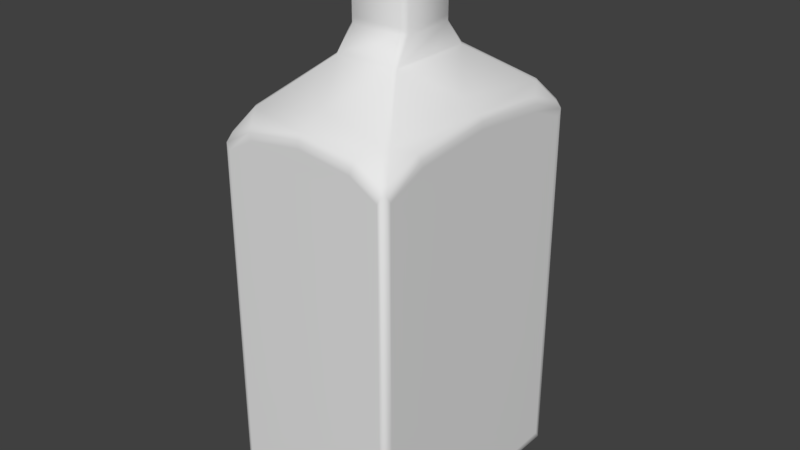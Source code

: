 # Source: FlatBottle.blend  (saved by Blender 2.79.0; exported with 4.5.12 LTS)
import bpy
from mathutils import Matrix  # noqa: F401  (used for matrix-valued properties, if any)

bpy.ops.wm.read_factory_settings(use_empty=True)
scene = bpy.context.scene
scene.name = 'Scene'

# ---- collections
col_collection_1 = bpy.data.collections.new('Collection 1'); scene.collection.children.link(col_collection_1)

# ---- materials (node trees are filled in below, after node groups)
mat_material = bpy.data.materials.new('Material')
mat_material.alpha_threshold = 0.0
mat_material.use_transparent_shadow = False
mat_material.roughness = 0.5
mat_material.line_color = (0.0, 0.0, 0.0, 1.0)

# ---- material node trees

# ---- world
world_world = bpy.data.worlds.new('World'); scene.world = world_world
world_world.color = (0.05088, 0.05088, 0.05088)
world_world.use_sun_shadow = False
world_world.sun_shadow_jitter_overblur = 0.0
world_world.cycles.sampling_method = 'MANUAL'

# ---- meshes
me_cube_008 = bpy.data.meshes.new('Cube.008')
me_cube_008.from_pydata([(0.06244, -0.07324, 1.743), (0.07325, -0.06244, 1.743), (0.07325, 0.06244, 1.743), (0.06244, 0.07325, 1.743), (-0.06243, -0.07324, 1.743), (-0.07324, -0.06244, 1.743), (-0.07324, 0.06244, 1.743), (-0.06243, 0.07325, 1.743), (0.06244, -0.07324, 1.742), (0.07325, -0.06244, 1.742), (0.07325, 0.06244, 1.742), (0.06244, 0.07325, 1.742), (-0.06243, -0.07324, 1.742), (-0.07324, -0.06244, 1.742), (-0.07324, 0.06244, 1.742), (-0.06243, 0.07325, 1.742)], [], [(7, 3, 2, 1, 0, 4, 5, 6), (15, 14, 13, 12, 8, 9, 10, 11), (0, 1, 9, 8), (1, 2, 10, 9), (6, 5, 13, 14), (5, 4, 12, 13), (4, 0, 8, 12), (2, 3, 11, 10), (3, 7, 15, 11), (7, 6, 14, 15)])
me_cube_008.materials.append(mat_material)
me_cube_008.use_remesh_preserve_volume = False
me_cube_008.use_remesh_preserve_attributes = False
me_cube_008.use_mirror_vertex_groups = False
me_cube_008.update()
me_cube_007 = bpy.data.meshes.new('Cube.007')
me_cube_007.from_pydata([(0.06244, -0.07324, 1.743), (0.07325, -0.06244, 1.743), (0.07325, 0.06244, 1.743), (0.06244, 0.07325, 1.743), (-0.06243, -0.07324, 1.743), (-0.07324, -0.06244, 1.743), (-0.07324, 0.06244, 1.743), (-0.06243, 0.07325, 1.743)], [], [(7, 6, 5, 4, 0, 1, 2, 3)])
me_cube_007.materials.append(mat_material)
me_cube_007.use_remesh_preserve_volume = False
me_cube_007.use_remesh_preserve_attributes = False
me_cube_007.use_mirror_vertex_groups = False
me_cube_007.update()
me_cube_006 = bpy.data.meshes.new('Cube.006')
me_cube_006.from_pydata([(0.07421, 0.1085, 1.411), (0.08705, 0.09247, 1.411), (-0.0742, 0.1085, 1.411), (-0.08704, 0.09247, 1.411), (-0.08704, -0.09246, 1.411), (-0.0742, -0.1085, 1.411), (0.08705, -0.09246, 1.411), (0.07421, -0.1085, 1.411)], [], [(7, 5, 4, 3, 2, 0, 1, 6)])
me_cube_006.materials.append(mat_material)
me_cube_006.use_remesh_preserve_volume = False
me_cube_006.use_remesh_preserve_attributes = False
me_cube_006.use_mirror_vertex_groups = False
me_cube_006.update()
me_cube_004 = bpy.data.meshes.new('Cube.004')
me_cube_004.from_pydata([(0.2825, -0.3887, 0.01132), (0.2727, -0.4023, 0.01117), (0.2727, -0.3888, -0.002296), (-0.2727, -0.3888, -0.002296), (-0.2727, -0.4023, 0.01117), (-0.2825, -0.3887, 0.01132), (-0.2727, 0.3888, -0.002296), (-0.2825, 0.3887, 0.01132), (-0.2727, 0.4023, 0.01117), (0.2825, 0.3887, 0.01132), (0.2727, 0.3888, -0.002296), (0.2727, 0.4023, 0.01117), (0.2825, -0.3888, 1.192), (0.2744, -0.3749, 1.217), (0.2632, -0.3907, 1.217), (0.2729, -0.4023, 1.192), (-0.2825, -0.3888, 1.192), (-0.2729, -0.4023, 1.192), (-0.2632, -0.3907, 1.217), (-0.2744, -0.3749, 1.217), (-0.2825, 0.3889, 1.192), (-0.2744, 0.3749, 1.217), (-0.2632, 0.3907, 1.217), (-0.2729, 0.4023, 1.192), (0.2825, 0.3889, 1.192), (0.2729, 0.4023, 1.192), (0.2632, 0.3907, 1.217), (0.2744, 0.3749, 1.217), (0.08317, -0.09864, 1.488), (0.09887, -0.08291, 1.487), (-0.08316, -0.09864, 1.488), (-0.09886, -0.08291, 1.487), (-0.09886, 0.08292, 1.487), (-0.08316, 0.09865, 1.488), (0.09887, 0.08292, 1.487), (0.08317, 0.09865, 1.488), (0.07977, -0.09499, 1.747), (0.08234, -0.06825, 1.747), (-0.09499, -0.07976, 1.747), (-0.07976, -0.09499, 1.747), (-0.06825, 0.08234, 1.747), (-0.09499, 0.07977, 1.747), (0.08234, 0.06826, 1.747), (0.06826, 0.08234, 1.747), (-0.2248, 0.3376, 1.285), (-0.2371, 0.3204, 1.284), (-0.09548, 0.1498, 1.413), (-0.1057, 0.1361, 1.412), (0.1057, 0.1361, 1.412), (0.09549, 0.1498, 1.413), (0.2371, 0.3204, 1.284), (0.2248, 0.3376, 1.285), (0.09549, -0.1498, 1.413), (0.1057, -0.1361, 1.412), (0.2248, -0.3376, 1.285), (0.2371, -0.3204, 1.284), (-0.2371, -0.3204, 1.284), (-0.2248, -0.3376, 1.285), (-0.1057, -0.1361, 1.412), (-0.09548, -0.1498, 1.413), (-0.09881, 0.08314, 1.506), (-0.08313, 0.09882, 1.506), (0.08314, 0.09882, 1.506), (0.09882, 0.08314, 1.506), (0.09882, -0.08313, 1.506), (0.08314, -0.09881, 1.506), (-0.08313, -0.09881, 1.506), (-0.09881, -0.08313, 1.506), (-0.08311, 0.09862, 1.742), (-0.09861, 0.08312, 1.742), (-0.09861, -0.08311, 1.742), (-0.08311, -0.09861, 1.742), (0.08312, 0.09862, 1.742), (0.09862, 0.08312, 1.742), (0.09862, -0.08311, 1.742), (0.08312, -0.09861, 1.742), (-0.1804, 0.4026, 1.245), (-0.1824, 0.3908, 1.264), (-0.0003129, 0.3902, 1.287), (6.102e-06, 0.4026, 1.27), (0.1804, 0.4026, 1.245), (0.1825, 0.3909, 1.264), (0.1825, -0.3908, 1.264), (0.1804, -0.4026, 1.245), (0.0003233, -0.3902, 1.287), (4.297e-06, -0.4026, 1.27), (-0.1804, -0.4026, 1.245), (-0.1825, -0.3909, 1.264), (-0.2744, -0.2602, 1.263), (-0.2826, -0.2575, 1.245), (-0.2739, -0.0004483, 1.287), (-0.2826, 6.059e-06, 1.27), (-0.2826, 0.2575, 1.245), (-0.2745, 0.2602, 1.263), (0.2826, -0.2575, 1.245), (0.2744, -0.2602, 1.263), (0.2826, 5.79e-06, 1.27), (0.2739, -0.0004486, 1.287), (0.2745, 0.2602, 1.263), (0.2826, 0.2575, 1.245), (-0.2619, -0.4027, 0.03377), (0.2827, 0.3741, 0.03377), (0.2827, -0.3741, 0.03377), (0.2827, -0.3741, 1.171), (0.2619, -0.4027, 1.171), (0.2619, -0.4027, 0.03377), (-0.2827, 0.3741, 0.03377), (-0.2619, -0.4027, 1.171), (-0.2827, -0.3741, 1.171), (-0.2827, -0.3741, 0.03377), (0.2619, 0.4027, 0.03377), (-0.2827, 0.3741, 1.171), (-0.2619, 0.4027, 1.171), (-0.2619, 0.4027, 0.03377), (0.2619, 0.4027, 1.171), (0.2827, 0.3741, 1.171), (5.276e-06, 0.4027, 1.246), (-0.1737, 0.4027, 1.222), (0.1737, 0.4027, 1.222), (-0.2827, 0.2482, 1.222), (-0.1737, -0.4027, 1.222), (0.2827, 0.2482, 1.222), (0.1737, -0.4027, 1.222), (5.124e-06, -0.4027, 1.246), (-0.2827, -0.2481, 1.222), (-0.2827, 5.305e-06, 1.246), (0.2827, -0.2481, 1.222), (0.2827, 5.037e-06, 1.246), (5.472e-06, 0.3026, 1.321), (0.2125, 5.367e-06, 1.321), (5.018e-06, -0.3025, 1.321), (-0.2125, 5.516e-06, 1.321), (0.09882, 0.08314, 1.736), (0.08314, 0.09882, 1.736), (0.08314, -0.09881, 1.736), (0.09882, -0.08313, 1.736), (-0.09881, 0.08314, 1.736), (-0.08313, 0.09882, 1.736), (-0.08313, -0.09881, 1.736), (-0.09881, -0.08313, 1.736), (0.09833, 0.08285, 1.695), (0.09833, 0.08285, 1.639), (0.08285, -0.09832, 1.695), (0.08285, -0.09832, 1.639), (-0.08284, 0.09833, 1.695), (-0.08284, 0.09833, 1.639), (-0.09832, -0.08284, 1.695), (-0.09832, -0.08284, 1.639), (0.08285, 0.09833, 1.639), (0.08285, 0.09833, 1.695), (0.09833, -0.08284, 1.639), (0.09833, -0.08284, 1.695), (-0.09832, 0.08285, 1.639), (-0.09832, 0.08285, 1.695), (-0.08284, -0.09832, 1.639), (-0.08284, -0.09832, 1.695), (0.1042, 0.08792, 1.691), (0.1042, 0.08792, 1.642), (0.08792, -0.1042, 1.691), (0.08792, -0.1042, 1.642), (-0.08791, 0.1042, 1.691), (-0.08791, 0.1042, 1.642), (-0.1042, -0.08791, 1.691), (-0.1042, -0.08791, 1.642), (0.08792, 0.1042, 1.642), (0.08792, 0.1042, 1.691), (0.1042, -0.08791, 1.642), (0.1042, -0.08791, 1.691), (-0.1042, 0.08792, 1.642), (-0.1042, 0.08792, 1.691), (-0.08791, -0.1042, 1.642), (-0.08791, -0.1042, 1.691), (0.06721, -0.07948, 1.74), (0.0795, -0.0672, 1.74), (0.0795, 0.06721, 1.74), (0.06721, 0.0795, 1.74), (-0.06719, -0.07948, 1.74), (-0.07948, -0.0672, 1.74), (-0.07948, 0.06721, 1.74), (-0.0672, 0.0795, 1.74), (0.09498, -0.07975, 1.747), (0.07976, 0.09498, 1.747), (-0.08236, 0.06829, 1.747), (0.09498, 0.07976, 1.747), (-0.06828, -0.08236, 1.747), (-0.08236, -0.06828, 1.747), (-0.07975, 0.09498, 1.747), (0.06829, -0.08236, 1.747), (0.09882, 0.08314, 1.633), (0.08314, -0.09881, 1.633), (-0.08313, 0.09882, 1.633), (-0.09881, -0.08313, 1.633), (0.08314, 0.09882, 1.633), (0.09882, -0.08313, 1.633), (-0.09881, 0.08314, 1.633), (-0.08313, -0.09881, 1.633), (0.08314, 0.09882, 1.699), (0.09882, -0.08313, 1.699), (-0.09881, 0.08314, 1.699), (-0.08313, -0.09881, 1.699), (0.09882, 0.08314, 1.699), (0.08314, -0.09881, 1.699), (-0.08313, 0.09882, 1.699), (-0.09881, -0.08313, 1.699), (0.1045, 0.08802, 1.685), (0.08802, -0.1045, 1.685), (-0.08801, 0.1045, 1.685), (-0.1045, -0.08801, 1.685), (0.08802, 0.1045, 1.685), (0.1045, -0.08801, 1.685), (-0.1045, 0.08802, 1.685), (-0.08801, -0.1045, 1.685), (0.1045, 0.08802, 1.649), (0.08802, -0.1045, 1.649), (-0.08801, 0.1045, 1.649), (-0.1045, -0.08801, 1.649), (0.08802, 0.1045, 1.649), (0.1045, -0.08801, 1.649), (-0.1045, 0.08802, 1.649), (-0.08801, -0.1045, 1.649), (0.2825, -0.3887, 0.4539), (0.2728, -0.4023, 0.4538), (-0.2727, -0.4023, 0.4538), (-0.2825, -0.3887, 0.4539), (-0.2825, 0.3887, 0.4539), (-0.2727, 0.4023, 0.4538), (0.2728, 0.4023, 0.4538), (0.2825, 0.3887, 0.4539), (0.2827, -0.3741, 0.4601), (0.2619, -0.4027, 0.4601), (-0.2619, -0.4027, 0.4601), (-0.2827, -0.3741, 0.4601), (-0.2827, 0.3741, 0.4601), (-0.2619, 0.4027, 0.4601), (0.2619, 0.4027, 0.4601), (0.2827, 0.3741, 0.4601)], [], [(221, 15, 104, 229), (39, 36, 187, 184), (22, 44, 77), (51, 128, 49), (59, 52, 28, 30), (35, 33, 61, 62), (29, 34, 63, 64), (180, 183, 42, 37), (41, 38, 185, 182), (181, 186, 40, 43), (45, 21, 93), (54, 130, 84), (78, 44, 128), (55, 97, 129), (45, 131, 47), (30, 28, 65, 66), (53, 48, 34, 29), (47, 58, 31, 32), (32, 31, 67, 60), (49, 46, 33, 35), (133, 137, 68, 72), (138, 134, 75, 71), (135, 132, 73, 74), (95, 55, 13), (136, 139, 70, 69), (16, 89, 124, 108), (57, 18, 87), (88, 56, 90), (97, 55, 95), (19, 56, 88), (84, 82, 54), (81, 78, 51), (87, 84, 57), (54, 82, 14), (98, 50, 97), (93, 90, 45), (77, 44, 78), (27, 50, 98), (57, 130, 59), (55, 129, 53), (51, 26, 81), (90, 56, 131), (0, 1, 2), (3, 4, 5), (6, 7, 8), (9, 10, 11), (12, 13, 14, 15), (16, 17, 18, 19), (20, 21, 22, 23), (24, 25, 26, 27), (220, 12, 15, 221), (222, 17, 16, 223), (224, 20, 23, 225), (226, 25, 24, 227), (77, 78, 79, 76), (8, 11, 10, 6), (47, 32, 33, 46), (59, 30, 31, 58), (41, 182, 40, 186), (63, 34, 35, 62), (65, 28, 29, 64), (39, 184, 185, 38), (45, 47, 46, 44), (34, 48, 49, 35), (48, 50, 51, 49), (28, 52, 53, 29), (52, 54, 55, 53), (57, 59, 58, 56), (22, 77, 76, 23), (18, 57, 56, 19), (21, 45, 44, 22), (50, 27, 26, 51), (4, 3, 2, 1), (54, 14, 13, 55), (81, 26, 25, 80), (93, 21, 20, 92), (32, 60, 61, 33), (188, 63, 62, 192), (189, 65, 64, 193), (30, 66, 67, 31), (136, 69, 68, 137), (138, 71, 70, 139), (183, 73, 72, 181), (36, 75, 74, 180), (87, 18, 17, 86), (99, 24, 27, 98), (78, 81, 80, 79), (14, 82, 83, 15), (82, 84, 85, 83), (84, 87, 86, 85), (2, 10, 9, 0), (5, 7, 6, 3), (19, 88, 89, 16), (88, 90, 91, 89), (90, 93, 92, 91), (12, 94, 95, 13), (94, 96, 97, 95), (96, 99, 98, 97), (79, 80, 118, 116), (117, 116, 118, 114, 112), (104, 122, 123, 120, 107), (124, 125, 119, 111, 108), (228, 235, 115, 103), (15, 83, 122, 104), (89, 91, 125, 124), (76, 79, 116, 117), (5, 109, 106, 7), (4, 1, 105, 100), (222, 4, 100, 230), (91, 92, 119, 125), (223, 16, 108, 231), (83, 85, 123, 122), (94, 12, 103, 126), (80, 25, 114, 118), (85, 86, 120, 123), (8, 113, 110, 11), (0, 9, 101, 102), (86, 17, 107, 120), (96, 94, 126, 127), (224, 7, 106, 232), (92, 20, 111, 119), (24, 99, 121, 115), (225, 23, 112, 233), (226, 11, 110, 234), (99, 96, 127, 121), (227, 24, 115, 235), (23, 76, 117, 112), (220, 0, 102, 228), (128, 51, 78), (49, 128, 46), (46, 128, 44), (129, 97, 50), (53, 129, 48), (48, 129, 50), (59, 130, 52), (52, 130, 54), (84, 130, 57), (131, 45, 90), (47, 131, 58), (58, 131, 56), (199, 138, 139, 203), (198, 136, 137, 202), (75, 134, 135, 74), (73, 132, 133, 72), (198, 203, 139, 136), (197, 200, 132, 135), (199, 201, 134, 138), (196, 202, 137, 133), (192, 190, 145, 148), (152, 147, 163, 168), (195, 189, 143, 154), (143, 150, 166, 159), (193, 188, 141, 150), (140, 151, 167, 156), (194, 191, 147, 152), (151, 142, 158, 167), (194, 152, 145, 190), (150, 141, 157, 166), (195, 154, 147, 191), (155, 146, 162, 171), (201, 142, 151, 197), (142, 155, 171, 158), (200, 140, 149, 196), (147, 154, 170, 163), (208, 206, 160, 165), (211, 205, 158, 171), (209, 204, 156, 167), (210, 207, 162, 169), (210, 169, 160, 206), (211, 171, 162, 207), (213, 159, 166, 217), (212, 157, 164, 216), (149, 140, 156, 165), (146, 153, 169, 162), (148, 145, 161, 164), (141, 148, 164, 157), (145, 152, 168, 161), (144, 149, 165, 160), (153, 144, 160, 169), (154, 143, 159, 170), (42, 43, 175, 174), (187, 37, 173, 172), (178, 182, 185, 177), (176, 177, 185, 184), (178, 179, 40, 182), (175, 43, 40, 179), (176, 184, 187, 172), (173, 37, 42, 174), (187, 36, 180, 37), (42, 183, 181, 43), (71, 39, 38, 70), (69, 41, 186, 68), (72, 68, 186, 181), (69, 70, 38, 41), (74, 73, 183, 180), (71, 75, 36, 39), (66, 195, 191, 67), (60, 194, 190, 61), (60, 67, 191, 194), (64, 63, 188, 193), (66, 65, 189, 195), (62, 61, 190, 192), (143, 189, 193, 150), (141, 188, 192, 148), (132, 200, 196, 133), (134, 201, 197, 135), (149, 144, 202, 196), (155, 142, 201, 199), (151, 140, 200, 197), (153, 146, 203, 198), (153, 198, 202, 144), (155, 199, 203, 146), (156, 204, 208, 165), (158, 205, 209, 167), (219, 211, 207, 215), (218, 210, 206, 214), (218, 215, 207, 210), (217, 212, 204, 209), (219, 213, 205, 211), (216, 214, 206, 208), (164, 161, 214, 216), (170, 159, 213, 219), (166, 157, 212, 217), (168, 163, 215, 218), (168, 218, 214, 161), (170, 219, 215, 163), (204, 212, 216, 208), (205, 213, 217, 209), (231, 232, 106, 109), (230, 100, 105, 229), (103, 115, 121, 127, 126), (233, 234, 110, 113), (112, 114, 234, 233), (107, 230, 229, 104), (108, 111, 232, 231), (12, 220, 228, 103), (9, 227, 235, 101), (25, 226, 234, 114), (8, 225, 233, 113), (20, 224, 232, 111), (5, 223, 231, 109), (17, 222, 230, 107), (102, 101, 235, 228), (11, 226, 227, 9), (7, 224, 225, 8), (4, 222, 223, 5), (0, 220, 221, 1), (1, 221, 229, 105)])
me_cube_004.polygons.foreach_set('use_smooth', [True] * 248)
_uv = me_cube_004.uv_layers.new(name='UVMap')
_uv.uv.foreach_set('vector', [0.08162, 0.94, 0.08162, 0.94, 0.08162, 0.94, 0.08162, 0.94, 0.02683, 0.9411, 0.02683, 0.9411, 0.02683, 0.9411, 0.02683, 0.9411, 0.08162, 0.94, 0.08162, 0.94, 0.08162, 0.94, 0.08162, 0.94, 0.08162, 0.94, 0.08162, 0.94, 0.02683, 0.9411, 0.02683, 0.9411, 0.02683, 0.9411, 0.02683, 0.9411, 0.02683, 0.9411, 0.02683, 0.9411, 0.02683, 0.9411, 0.02683, 0.9411, 0.02683, 0.9411, 0.02683, 0.9411, 0.02683, 0.9411, 0.02683, 0.9411, 0.02683, 0.9411, 0.02683, 0.9411, 0.02683, 0.9411, 0.02683, 0.9411, 0.02683, 0.9411, 0.02683, 0.9411, 0.02683, 0.9411, 0.02683, 0.9411, 0.02683, 0.9411, 0.02683, 0.9411, 0.02683, 0.9411, 0.02683, 0.9411, 0.08162, 0.94, 0.08162, 0.94, 0.08162, 0.94, 0.08162, 0.94, 0.08162, 0.94, 0.08162, 0.94, 0.08162, 0.94, 0.08162, 0.94, 0.08162, 0.94, 0.08162, 0.94, 0.08162, 0.94, 0.08162, 0.94, 0.08162, 0.94, 0.08162, 0.94, 0.08162, 0.94, 0.02683, 0.9411, 0.02683, 0.9411, 0.02683, 0.9411, 0.02683, 0.9411, 0.02683, 0.9411, 0.02683, 0.9411, 0.02683, 0.9411, 0.02683, 0.9411, 0.02683, 0.9411, 0.02683, 0.9411, 0.02683, 0.9411, 0.02683, 0.9411, 0.02683, 0.9411, 0.02683, 0.9411, 0.02683, 0.9411, 0.02683, 0.9411, 0.02683, 0.9411, 0.02683, 0.9411, 0.02683, 0.9411, 0.02683, 0.9411, 0.02683, 0.9411, 0.02683, 0.9411, 0.02683, 0.9411, 0.02683, 0.9411, 0.02683, 0.9411, 0.02683, 0.9411, 0.02683, 0.9411, 0.02683, 0.9411, 0.02683, 0.9411, 0.02683, 0.9411, 0.02683, 0.9411, 0.02683, 0.9411, 0.08162, 0.94, 0.08162, 0.94, 0.08162, 0.94, 0.02683, 0.9411, 0.02683, 0.9411, 0.02683, 0.9411, 0.02683, 0.9411, 0.08162, 0.94, 0.08162, 0.94, 0.08162, 0.94, 0.08162, 0.94, 0.08162, 0.94, 0.08162, 0.94, 0.08162, 0.94, 0.08162, 0.94, 0.08162, 0.94, 0.08162, 0.94, 0.08162, 0.94, 0.08162, 0.94, 0.08162, 0.94, 0.08162, 0.94, 0.08162, 0.94, 0.08162, 0.94, 0.08162, 0.94, 0.08162, 0.94, 0.08162, 0.94, 0.08162, 0.94, 0.08162, 0.94, 0.08162, 0.94, 0.08162, 0.94, 0.08162, 0.94, 0.08162, 0.94, 0.08162, 0.94, 0.08162, 0.94, 0.08162, 0.94, 0.08162, 0.94, 0.08162, 0.94, 0.08162, 0.94, 0.08162, 0.94, 0.08162, 0.94, 0.08162, 0.94, 0.08162, 0.94, 0.08162, 0.94, 0.08162, 0.94, 0.08162, 0.94, 0.08162, 0.94, 0.08162, 0.94, 0.08162, 0.94, 0.08162, 0.94, 0.08162, 0.94, 0.08162, 0.94, 0.08162, 0.94, 0.08162, 0.94, 0.08162, 0.94, 0.08162, 0.94, 0.08162, 0.94, 0.08162, 0.94, 0.08162, 0.94, 0.08162, 0.94, 0.08162, 0.94, 0.08162, 0.94, 0.08162, 0.94, 0.08162, 0.94, 0.08162, 0.94, 0.08162, 0.94, 0.08162, 0.94, 0.08162, 0.94, 0.08162, 0.94, 0.08162, 0.94, 0.08162, 0.94, 0.08162, 0.94, 0.08162, 0.94, 0.08162, 0.94, 0.08162, 0.94, 0.08162, 0.94, 0.08162, 0.94, 0.08162, 0.94, 0.08162, 0.94, 0.08162, 0.94, 0.08162, 0.94, 0.08162, 0.94, 0.08162, 0.94, 0.08162, 0.94, 0.08162, 0.94, 0.08162, 0.94, 0.08162, 0.94, 0.08162, 0.94, 0.08162, 0.94, 0.08162, 0.94, 0.08162, 0.94, 0.08162, 0.94, 0.08162, 0.94, 0.08162, 0.94, 0.08162, 0.94, 0.08162, 0.94, 0.08162, 0.94, 0.08162, 0.94, 0.08162, 0.94, 0.08162, 0.94, 0.08162, 0.94, 0.08162, 0.94, 0.08162, 0.94, 0.08162, 0.94, 0.08162, 0.94, 0.08162, 0.94, 0.08162, 0.94, 0.08162, 0.94, 0.08162, 0.94, 0.08162, 0.94, 0.08162, 0.94, 0.08162, 0.94, 0.02683, 0.9411, 0.02683, 0.9411, 0.02683, 0.9411, 0.02683, 0.9411, 0.02683, 0.9411, 0.02683, 0.9411, 0.02683, 0.9411, 0.02683, 0.9411, 0.02683, 0.9411, 0.02683, 0.9411, 0.02683, 0.9411, 0.02683, 0.9411, 0.02683, 0.9411, 0.02683, 0.9411, 0.02683, 0.9411, 0.02683, 0.9411, 0.02683, 0.9411, 0.02683, 0.9411, 0.02683, 0.9411, 0.02683, 0.9411, 0.02683, 0.9411, 0.02683, 0.9411, 0.02683, 0.9411, 0.02683, 0.9411, 0.08162, 0.94, 0.08162, 0.94, 0.08162, 0.94, 0.08162, 0.94, 0.02683, 0.9411, 0.02683, 0.9411, 0.02683, 0.9411, 0.02683, 0.9411, 0.08162, 0.94, 0.08162, 0.94, 0.08162, 0.94, 0.08162, 0.94, 0.02683, 0.9411, 0.02683, 0.9411, 0.02683, 0.9411, 0.02683, 0.9411, 0.08162, 0.94, 0.08162, 0.94, 0.08162, 0.94, 0.08162, 0.94, 0.08162, 0.94, 0.08162, 0.94, 0.08162, 0.94, 0.08162, 0.94, 0.08162, 0.94, 0.08162, 0.94, 0.08162, 0.94, 0.08162, 0.94, 0.08162, 0.94, 0.08162, 0.94, 0.08162, 0.94, 0.08162, 0.94, 0.08162, 0.94, 0.08162, 0.94, 0.08162, 0.94, 0.08162, 0.94, 0.08162, 0.94, 0.08162, 0.94, 0.08162, 0.94, 0.08162, 0.94, 0.08162, 0.94, 0.08162, 0.94, 0.08162, 0.94, 0.08162, 0.94, 0.08162, 0.94, 0.08162, 0.94, 0.08162, 0.94, 0.08162, 0.94, 0.08162, 0.94, 0.08162, 0.94, 0.08162, 0.94, 0.08162, 0.94, 0.08162, 0.94, 0.08162, 0.94, 0.08162, 0.94, 0.08162, 0.94, 0.02683, 0.9411, 0.02683, 0.9411, 0.02683, 0.9411, 0.02683, 0.9411, 0.02683, 0.9411, 0.02683, 0.9411, 0.02683, 0.9411, 0.02683, 0.9411, 0.02683, 0.9411, 0.02683, 0.9411, 0.02683, 0.9411, 0.02683, 0.9411, 0.02683, 0.9411, 0.02683, 0.9411, 0.02683, 0.9411, 0.02683, 0.9411, 0.02683, 0.9411, 0.02683, 0.9411, 0.02683, 0.9411, 0.02683, 0.9411, 0.02683, 0.9411, 0.02683, 0.9411, 0.02683, 0.9411, 0.02683, 0.9411, 0.02683, 0.9411, 0.02683, 0.9411, 0.02683, 0.9411, 0.02683, 0.9411, 0.02683, 0.9411, 0.02683, 0.9411, 0.02683, 0.9411, 0.02683, 0.9411, 0.08162, 0.94, 0.08162, 0.94, 0.08162, 0.94, 0.08162, 0.94, 0.08162, 0.94, 0.08162, 0.94, 0.08162, 0.94, 0.08162, 0.94, 0.08162, 0.94, 0.08162, 0.94, 0.08162, 0.94, 0.08162, 0.94, 0.08162, 0.94, 0.08162, 0.94, 0.08162, 0.94, 0.08162, 0.94, 0.08162, 0.94, 0.08162, 0.94, 0.08162, 0.94, 0.08162, 0.94, 0.08162, 0.94, 0.08162, 0.94, 0.08162, 0.94, 0.08162, 0.94, 0.08162, 0.94, 0.08162, 0.94, 0.08162, 0.94, 0.08162, 0.94, 0.08162, 0.94, 0.08162, 0.94, 0.08162, 0.94, 0.08162, 0.94, 0.08162, 0.94, 0.08162, 0.94, 0.08162, 0.94, 0.08162, 0.94, 0.08162, 0.94, 0.08162, 0.94, 0.08162, 0.94, 0.08162, 0.94, 0.08162, 0.94, 0.08162, 0.94, 0.08162, 0.94, 0.08162, 0.94, 0.08162, 0.94, 0.08162, 0.94, 0.08162, 0.94, 0.08162, 0.94, 0.08162, 0.94, 0.08162, 0.94, 0.08162, 0.94, 0.08162, 0.94, 0.08162, 0.94, 0.08162, 0.94, 0.08162, 0.94, 0.08162, 0.94, 0.08162, 0.94, 0.08162, 0.94, 0.08162, 0.94, 0.08162, 0.94, 0.08162, 0.94, 0.08162, 0.94, 0.08162, 0.94, 0.08162, 0.94, 0.08162, 0.94, 0.08162, 0.94, 0.08162, 0.94, 0.08162, 0.94, 0.08162, 0.94, 0.08162, 0.94, 0.08162, 0.94, 0.08162, 0.94, 0.08162, 0.94, 0.08162, 0.94, 0.08162, 0.94, 0.0007629, 0.001194, 0.4991, 0.001194, 0.4991, 0.8922, 0.0007629, 0.8922, 0.08162, 0.94, 0.08162, 0.94, 0.08162, 0.94, 0.08162, 0.94, 0.08162, 0.94, 0.08162, 0.94, 0.08162, 0.94, 0.08162, 0.94, 0.08162, 0.94, 0.08162, 0.94, 0.08162, 0.94, 0.08162, 0.94, 0.08162, 0.94, 0.08162, 0.94, 0.08162, 0.94, 0.08162, 0.94, 0.08162, 0.94, 0.08162, 0.94, 0.08162, 0.94, 0.08162, 0.94, 0.08162, 0.94, 0.08162, 0.94, 0.08162, 0.94, 0.08162, 0.94, 0.08162, 0.94, 0.08162, 0.94, 0.08162, 0.94, 0.08162, 0.94, 0.08162, 0.94, 0.08162, 0.94, 0.08162, 0.94, 0.08162, 0.94, 0.08162, 0.94, 0.08162, 0.94, 0.08162, 0.94, 0.08162, 0.94, 0.08162, 0.94, 0.08162, 0.94, 0.08162, 0.94, 0.08162, 0.94, 0.08162, 0.94, 0.08162, 0.94, 0.08162, 0.94, 0.08162, 0.94, 0.08162, 0.94, 0.08162, 0.94, 0.08162, 0.94, 0.08162, 0.94, 0.08162, 0.94, 0.08162, 0.94, 0.08162, 0.94, 0.08162, 0.94, 0.08162, 0.94, 0.08162, 0.94, 0.08162, 0.94, 0.08162, 0.94, 0.08162, 0.94, 0.08162, 0.94, 0.08162, 0.94, 0.08162, 0.94, 0.08162, 0.94, 0.08162, 0.94, 0.08162, 0.94, 0.08162, 0.94, 0.08162, 0.94, 0.08162, 0.94, 0.08162, 0.94, 0.08162, 0.94, 0.08162, 0.94, 0.08162, 0.94, 0.08162, 0.94, 0.08162, 0.94, 0.08162, 0.94, 0.08162, 0.94, 0.08162, 0.94, 0.08162, 0.94, 0.08162, 0.94, 0.08162, 0.94, 0.08162, 0.94, 0.08162, 0.94, 0.08162, 0.94, 0.08162, 0.94, 0.08162, 0.94, 0.08162, 0.94, 0.08162, 0.94, 0.08162, 0.94, 0.08162, 0.94, 0.08162, 0.94, 0.08162, 0.94, 0.08162, 0.94, 0.08162, 0.94, 0.08162, 0.94, 0.08162, 0.94, 0.08162, 0.94, 0.08162, 0.94, 0.08162, 0.94, 0.08162, 0.94, 0.08162, 0.94, 0.08162, 0.94, 0.08162, 0.94, 0.08162, 0.94, 0.08162, 0.94, 0.08162, 0.94, 0.08162, 0.94, 0.08162, 0.94, 0.08162, 0.94, 0.08162, 0.94, 0.08162, 0.94, 0.08162, 0.94, 0.08162, 0.94, 0.08162, 0.94, 0.08162, 0.94, 0.08162, 0.94, 0.08162, 0.94, 0.08162, 0.94, 0.08162, 0.94, 0.08162, 0.94, 0.08162, 0.94, 0.08162, 0.94, 0.08162, 0.94, 0.08162, 0.94, 0.08162, 0.94, 0.08162, 0.94, 0.08162, 0.94, 0.08162, 0.94, 0.08162, 0.94, 0.08162, 0.94, 0.08162, 0.94, 0.08162, 0.94, 0.08162, 0.94, 0.08162, 0.94, 0.08162, 0.94, 0.08162, 0.94, 0.08162, 0.94, 0.08162, 0.94, 0.08162, 0.94, 0.02683, 0.9411, 0.02683, 0.9411, 0.02683, 0.9411, 0.02683, 0.9411, 0.02683, 0.9411, 0.02683, 0.9411, 0.02683, 0.9411, 0.02683, 0.9411, 0.02683, 0.9411, 0.02683, 0.9411, 0.02683, 0.9411, 0.02683, 0.9411, 0.02683, 0.9411, 0.02683, 0.9411, 0.02683, 0.9411, 0.02683, 0.9411, 0.02683, 0.9411, 0.02683, 0.9411, 0.02683, 0.9411, 0.02683, 0.9411, 0.02683, 0.9411, 0.02683, 0.9411, 0.02683, 0.9411, 0.02683, 0.9411, 0.02683, 0.9411, 0.02683, 0.9411, 0.02683, 0.9411, 0.02683, 0.9411, 0.02683, 0.9411, 0.02683, 0.9411, 0.02683, 0.9411, 0.02683, 0.9411, 0.02683, 0.9411, 0.02683, 0.9411, 0.02683, 0.9411, 0.02683, 0.9411, 0.02683, 0.9411, 0.02683, 0.9411, 0.02683, 0.9411, 0.02683, 0.9411, 0.02683, 0.9411, 0.02683, 0.9411, 0.02683, 0.9411, 0.02683, 0.9411, 0.02683, 0.9411, 0.02683, 0.9411, 0.02683, 0.9411, 0.02683, 0.9411, 0.02683, 0.9411, 0.02683, 0.9411, 0.02683, 0.9411, 0.02683, 0.9411, 0.02683, 0.9411, 0.02683, 0.9411, 0.02683, 0.9411, 0.02683, 0.9411, 0.02683, 0.9411, 0.02683, 0.9411, 0.02683, 0.9411, 0.02683, 0.9411, 0.02683, 0.9411, 0.02683, 0.9411, 0.02683, 0.9411, 0.02683, 0.9411, 0.02683, 0.9411, 0.02683, 0.9411, 0.02683, 0.9411, 0.02683, 0.9411, 0.02683, 0.9411, 0.02683, 0.9411, 0.02683, 0.9411, 0.02683, 0.9411, 0.02683, 0.9411, 0.02683, 0.9411, 0.02683, 0.9411, 0.02683, 0.9411, 0.02683, 0.9411, 0.02683, 0.9411, 0.02683, 0.9411, 0.02683, 0.9411, 0.02683, 0.9411, 0.02683, 0.9411, 0.02683, 0.9411, 0.02683, 0.9411, 0.02683, 0.9411, 0.02683, 0.9411, 0.02683, 0.9411, 0.02683, 0.9411, 0.02683, 0.9411, 0.02683, 0.9411, 0.02683, 0.9411, 0.02683, 0.9411, 0.02683, 0.9411, 0.02683, 0.9411, 0.02683, 0.9411, 0.02683, 0.9411, 0.02683, 0.9411, 0.02683, 0.9411, 0.02683, 0.9411, 0.02683, 0.9411, 0.02683, 0.9411, 0.02683, 0.9411, 0.02683, 0.9411, 0.02683, 0.9411, 0.02683, 0.9411, 0.02683, 0.9411, 0.02683, 0.9411, 0.02683, 0.9411, 0.02683, 0.9411, 0.02683, 0.9411, 0.02683, 0.9411, 0.02683, 0.9411, 0.02683, 0.9411, 0.02683, 0.9411, 0.02683, 0.9411, 0.02683, 0.9411, 0.02683, 0.9411, 0.02683, 0.9411, 0.02683, 0.9411, 0.02683, 0.9411, 0.02683, 0.9411, 0.02683, 0.9411, 0.02683, 0.9411, 0.02683, 0.9411, 0.02683, 0.9411, 0.02683, 0.9411, 0.02683, 0.9411, 0.02683, 0.9411, 0.02683, 0.9411, 0.02683, 0.9411, 0.02683, 0.9411, 0.02683, 0.9411, 0.02683, 0.9411, 0.02683, 0.9411, 0.02683, 0.9411, 0.02683, 0.9411, 0.02683, 0.9411, 0.02683, 0.9411, 0.02683, 0.9411, 0.02683, 0.9411, 0.02683, 0.9411, 0.02683, 0.9411, 0.02683, 0.9411, 0.02683, 0.9411, 0.02683, 0.9411, 0.02683, 0.9411, 0.02683, 0.9411, 0.02683, 0.9411, 0.02683, 0.9411, 0.02683, 0.9411, 0.02683, 0.9411, 0.02683, 0.9411, 0.02683, 0.9411, 0.02683, 0.9411, 0.02683, 0.9411, 0.02683, 0.9411, 0.02683, 0.9411, 0.02683, 0.9411, 0.02683, 0.9411, 0.02683, 0.9411, 0.02683, 0.9411, 0.02683, 0.9411, 0.02683, 0.9411, 0.02683, 0.9411, 0.02683, 0.9411, 0.02683, 0.9411, 0.02683, 0.9411, 0.02683, 0.9411, 0.02683, 0.9411, 0.02683, 0.9411, 0.02683, 0.9411, 0.02683, 0.9411, 0.02683, 0.9411, 0.02683, 0.9411, 0.02683, 0.9411, 0.02683, 0.9411, 0.02683, 0.9411, 0.02683, 0.9411, 0.02683, 0.9411, 0.02683, 0.9411, 0.02683, 0.9411, 0.02683, 0.9411, 0.02683, 0.9411, 0.02683, 0.9411, 0.02683, 0.9411, 0.02683, 0.9411, 0.02683, 0.9411, 0.02683, 0.9411, 0.02683, 0.9411, 0.02683, 0.9411, 0.02683, 0.9411, 0.02683, 0.9411, 0.02683, 0.9411, 0.02683, 0.9411, 0.02683, 0.9411, 0.02683, 0.9411, 0.02683, 0.9411, 0.02683, 0.9411, 0.02683, 0.9411, 0.02683, 0.9411, 0.02683, 0.9411, 0.02683, 0.9411, 0.02683, 0.9411, 0.02683, 0.9411, 0.02683, 0.9411, 0.02683, 0.9411, 0.02683, 0.9411, 0.02683, 0.9411, 0.02683, 0.9411, 0.02683, 0.9411, 0.02683, 0.9411, 0.02683, 0.9411, 0.02683, 0.9411, 0.02683, 0.9411, 0.02683, 0.9411, 0.02683, 0.9411, 0.02683, 0.9411, 0.02683, 0.9411, 0.02683, 0.9411, 0.02683, 0.9411, 0.02683, 0.9411, 0.02683, 0.9411, 0.02683, 0.9411, 0.02683, 0.9411, 0.02683, 0.9411, 0.02683, 0.9411, 0.02683, 0.9411, 0.02683, 0.9411, 0.02683, 0.9411, 0.02683, 0.9411, 0.02683, 0.9411, 0.02683, 0.9411, 0.02683, 0.9411, 0.02683, 0.9411, 0.02683, 0.9411, 0.02683, 0.9411, 0.02683, 0.9411, 0.02683, 0.9411, 0.02683, 0.9411, 0.02683, 0.9411, 0.02683, 0.9411, 0.02683, 0.9411, 0.02683, 0.9411, 0.02683, 0.9411, 0.02683, 0.9411, 0.02683, 0.9411, 0.02683, 0.9411, 0.02683, 0.9411, 0.02683, 0.9411, 0.02683, 0.9411, 0.02683, 0.9411, 0.02683, 0.9411, 0.02683, 0.9411, 0.02683, 0.9411, 0.02683, 0.9411, 0.02683, 0.9411, 0.02683, 0.9411, 0.02683, 0.9411, 0.02683, 0.9411, 0.02683, 0.9411, 0.02683, 0.9411, 0.02683, 0.9411, 0.02683, 0.9411, 0.02683, 0.9411, 0.02683, 0.9411, 0.02683, 0.9411, 0.02683, 0.9411, 0.02683, 0.9411, 0.02683, 0.9411, 0.02683, 0.9411, 0.02683, 0.9411, 0.02683, 0.9411, 0.02683, 0.9411, 0.02683, 0.9411, 0.02683, 0.9411, 0.02683, 0.9411, 0.02683, 0.9411, 0.02683, 0.9411, 0.02683, 0.9411, 0.02683, 0.9411, 0.02683, 0.9411, 0.02683, 0.9411, 0.02683, 0.9411, 0.02683, 0.9411, 0.02683, 0.9411, 0.02683, 0.9411, 0.02683, 0.9411, 0.02683, 0.9411, 0.02683, 0.9411, 0.02683, 0.9411, 0.02683, 0.9411, 0.02683, 0.9411, 0.02683, 0.9411, 0.02683, 0.9411, 0.02683, 0.9411, 0.02683, 0.9411, 0.02683, 0.9411, 0.02683, 0.9411, 0.02683, 0.9411, 0.02683, 0.9411, 0.02683, 0.9411, 0.02683, 0.9411, 0.02683, 0.9411, 0.02683, 0.9411, 0.02683, 0.9411, 0.02683, 0.9411, 0.02683, 0.9411, 0.02683, 0.9411, 0.02683, 0.9411, 0.02683, 0.9411, 0.02683, 0.9411, 0.02683, 0.9411, 0.02683, 0.9411, 0.02683, 0.9411, 0.02683, 0.9411, 0.02683, 0.9411, 0.02683, 0.9411, 0.02683, 0.9411, 0.02683, 0.9411, 0.02683, 0.9411, 0.02683, 0.9411, 0.02683, 0.9411, 0.02683, 0.9411, 0.02683, 0.9411, 0.02683, 0.9411, 0.02683, 0.9411, 0.02683, 0.9411, 0.02683, 0.9411, 0.02683, 0.9411, 0.02683, 0.9411, 0.02683, 0.9411, 0.02683, 0.9411, 0.02683, 0.9411, 0.02683, 0.9411, 0.02683, 0.9411, 0.02683, 0.9411, 0.02683, 0.9411, 0.02683, 0.9411, 0.02683, 0.9411, 0.02683, 0.9411, 0.02683, 0.9411, 0.02683, 0.9411, 0.02683, 0.9411, 0.02683, 0.9411, 0.02683, 0.9411, 0.02683, 0.9411, 0.02683, 0.9411, 0.02683, 0.9411, 0.02683, 0.9411, 0.02683, 0.9411, 0.02683, 0.9411, 0.02683, 0.9411, 0.08162, 0.94, 0.08162, 0.94, 0.08162, 0.94, 0.08162, 0.94, 0.08162, 0.94, 0.08162, 0.94, 0.08162, 0.94, 0.08162, 0.94, 0.08162, 0.94, 0.08162, 0.94, 0.08162, 0.94, 0.08162, 0.94, 0.08162, 0.94, 0.08162, 0.94, 0.08162, 0.94, 0.08162, 0.94, 0.08162, 0.94, 0.08162, 0.94, 0.08162, 0.94, 0.08162, 0.94, 0.08162, 0.94, 0.08162, 0.94, 0.08162, 0.94, 0.08162, 0.94, 0.08162, 0.94, 0.9996, 0.8931, 0.5008, 0.8931, 0.5008, 0.001789, 0.9996, 0.001789, 0.08162, 0.94, 0.08162, 0.94, 0.08162, 0.94, 0.08162, 0.94, 0.08162, 0.94, 0.08162, 0.94, 0.08162, 0.94, 0.08162, 0.94, 0.08162, 0.94, 0.08162, 0.94, 0.08162, 0.94, 0.08162, 0.94, 0.08162, 0.94, 0.08162, 0.94, 0.08162, 0.94, 0.08162, 0.94, 0.08162, 0.94, 0.08162, 0.94, 0.08162, 0.94, 0.08162, 0.94, 0.08162, 0.94, 0.08162, 0.94, 0.08162, 0.94, 0.08162, 0.94, 0.08162, 0.94, 0.08162, 0.94, 0.08162, 0.94, 0.08162, 0.94, 0.08162, 0.94, 0.08162, 0.94, 0.08162, 0.94, 0.08162, 0.94, 0.08162, 0.94, 0.08162, 0.94, 0.08162, 0.94, 0.08162, 0.94, 0.08162, 0.94, 0.08162, 0.94, 0.08162, 0.94, 0.08162, 0.94, 0.08162, 0.94, 0.08162, 0.94, 0.08162, 0.94, 0.08162, 0.94, 0.08162, 0.94, 0.08162, 0.94, 0.08162, 0.94, 0.08162, 0.94, 0.08162, 0.94, 0.08162, 0.94, 0.08162, 0.94, 0.08162, 0.94])
me_cube_004.materials.append(mat_material)
me_cube_004.use_remesh_preserve_volume = False
me_cube_004.use_remesh_preserve_attributes = False
me_cube_004.use_mirror_vertex_groups = False
me_cube_004.update()
me_cube_001 = bpy.data.meshes.new('Cube.001')
me_cube_001.from_pydata([(-0.1839, -0.2323, 1.311), (0.1731, 0.245, 1.311), (-0.1839, 0.2323, 1.311), (0.1731, -0.245, 1.311), (0.1839, -0.2323, 1.311), (-0.1731, -0.245, 1.311), (-0.1731, 0.245, 1.311), (0.1839, 0.2323, 1.311), (0.07421, 0.1085, 1.411), (0.08705, 0.09247, 1.411), (-0.0742, 0.1085, 1.411), (-0.08704, 0.09247, 1.411), (-0.08704, -0.09246, 1.411), (-0.0742, -0.1085, 1.411), (0.08705, -0.09246, 1.411), (0.07421, -0.1085, 1.411), (-0.2497, -0.332, 1.229), (0.2391, -0.3455, 1.229), (0.248, 0.3653, 1.166), (0.2557, 0.3543, 1.166), (-0.248, 0.3653, 1.166), (-0.2391, 0.3455, 1.229), (0.2497, 0.332, 1.229), (-0.2557, 0.3543, 1.166), (0.2497, -0.332, 1.229), (-0.2391, -0.3455, 1.229), (-0.248, -0.3653, 1.166), (-0.2557, -0.3543, 1.166), (0.248, -0.3653, 1.166), (0.2391, 0.3455, 1.229), (-0.2497, 0.332, 1.229), (0.2557, -0.3543, 1.166), (0.248, 0.3653, 0.06887), (0.248, 0.3543, 0.05745), (0.2557, 0.3543, 0.06887), (-0.248, 0.3653, 0.06887), (-0.2557, 0.3543, 0.06887), (-0.248, 0.3543, 0.05745), (-0.2557, -0.3543, 0.06887), (-0.248, -0.3653, 0.06887), (-0.248, -0.3543, 0.05745), (0.248, -0.3543, 0.05745), (0.248, -0.3653, 0.06887), (0.2557, -0.3543, 0.06887), (0.1502, 0.1904, 1.349), (-0.1502, -0.1904, 1.349), (0.1374, -0.2058, 1.349), (-0.1374, 0.2058, 1.349), (-0.1374, -0.2058, 1.349), (0.1502, -0.1904, 1.349), (0.1374, 0.2058, 1.349), (-0.1502, 0.1904, 1.349), (5.29e-06, 4.858e-06, 0.05745), (5.156e-06, 4.88e-06, 1.481)], [], [(44, 50, 8, 9), (22, 24, 31, 19), (51, 11, 10, 47), (36, 38, 27, 23), (32, 18, 19, 34), (39, 26, 27, 38), (35, 32, 33, 37), (19, 18, 29, 22), (45, 48, 13, 12), (16, 30, 23, 27), (7, 4, 24, 22), (27, 26, 25, 16), (32, 35, 20, 18), (42, 28, 26, 39), (39, 40, 41, 42), (34, 19, 31, 43), (22, 29, 1, 7), (23, 30, 21, 20), (34, 33, 32), (40, 39, 38), (31, 24, 17, 28), (49, 14, 15, 46), (37, 36, 35), (43, 42, 41), (46, 48, 5, 3), (41, 33, 34, 43), (29, 18, 20, 21), (38, 36, 37, 40), (1, 29, 21, 6), (44, 49, 4, 7), (43, 31, 28, 42), (36, 23, 20, 35), (33, 41, 52), (45, 51, 2, 0), (24, 4, 3, 17), (0, 2, 30, 16), (30, 2, 6, 21), (50, 1, 6, 47), (16, 25, 5, 0), (8, 50, 47, 10), (3, 5, 25, 17), (17, 25, 26, 28), (12, 11, 51, 45), (9, 14, 49, 44), (15, 13, 48, 46), (4, 49, 46, 3), (0, 5, 48, 45), (2, 51, 47, 6), (7, 1, 50, 44), (41, 40, 52), (40, 37, 52), (37, 33, 52), (11, 53, 10), (14, 53, 15), (13, 53, 12), (8, 53, 9), (9, 53, 14), (15, 53, 13), (10, 53, 8), (12, 53, 11)])
me_cube_001.polygons.foreach_set('use_smooth', [True] * 60)
me_cube_001.materials.append(mat_material)
me_cube_001.use_remesh_preserve_volume = False
me_cube_001.use_remesh_preserve_attributes = False
me_cube_001.use_mirror_vertex_groups = False
me_cube_001.update()
me_cube = bpy.data.meshes.new('Cube')
me_cube.from_pydata([(0.28, -0.3879, 0.01207), (0.2716, -0.4, 0.01207), (0.2716, -0.3879, 0.0), (-0.2715, -0.3879, 0.0), (-0.2715, -0.4, 0.01207), (-0.28, -0.3879, 0.01207), (-0.2715, 0.3879, 0.0), (-0.28, 0.3879, 0.01207), (-0.2715, 0.4, 0.01207), (0.28, 0.3879, 0.01207), (0.2716, 0.3879, 0.0), (0.2716, 0.4, 0.01207), (0.28, -0.3879, 1.192), (0.2723, -0.374, 1.216), (0.2618, -0.389, 1.216), (0.2716, -0.4, 1.192), (-0.28, -0.3879, 1.192), (-0.2715, -0.4, 1.192), (-0.2618, -0.389, 1.216), (-0.2723, -0.374, 1.216), (-0.28, 0.3879, 1.192), (-0.2723, 0.374, 1.216), (-0.2618, 0.389, 1.216), (-0.2715, 0.4, 1.192), (0.28, 0.3879, 1.192), (0.2716, 0.4, 1.192), (0.2618, 0.389, 1.216), (0.2723, 0.374, 1.216), (0.08211, -0.09631, 1.487), (0.09632, -0.0821, 1.487), (-0.0821, -0.09631, 1.487), (-0.09631, -0.0821, 1.487), (-0.09631, 0.08211, 1.487), (-0.0821, 0.09632, 1.487), (0.09632, 0.08211, 1.487), (0.08211, 0.09632, 1.487), (0.07942, -0.0938, 1.745), (0.0758, -0.06339, 1.745), (-0.0938, -0.07941, 1.745), (-0.07941, -0.0938, 1.745), (-0.06339, 0.0758, 1.745), (-0.0938, 0.07942, 1.745), (0.0758, 0.0634, 1.745), (0.0634, 0.0758, 1.745), (-0.2238, 0.3364, 1.282), (-0.2354, 0.3197, 1.282), (-0.09476, 0.1482, 1.411), (-0.1037, 0.1354, 1.411), (0.1038, 0.1354, 1.411), (0.09477, 0.1482, 1.411), (0.2355, 0.3197, 1.282), (0.2238, 0.3364, 1.282), (0.09477, -0.1482, 1.411), (0.1038, -0.1354, 1.411), (0.2238, -0.3364, 1.282), (0.2355, -0.3197, 1.282), (-0.2354, -0.3197, 1.282), (-0.2238, -0.3364, 1.282), (-0.1037, -0.1354, 1.411), (-0.09476, -0.1482, 1.411), (-0.09631, 0.08211, 1.506), (-0.0821, 0.09632, 1.506), (0.08211, 0.09632, 1.506), (0.09632, 0.08211, 1.506), (0.09632, -0.0821, 1.506), (0.08211, -0.09631, 1.506), (-0.0821, -0.09631, 1.506), (-0.09631, -0.0821, 1.506), (-0.0821, 0.09632, 1.741), (-0.09631, 0.08211, 1.741), (-0.09631, -0.0821, 1.741), (-0.0821, -0.09631, 1.741), (0.08211, 0.09632, 1.741), (0.09632, 0.08211, 1.741), (0.09632, -0.0821, 1.741), (0.08211, -0.09631, 1.741), (-0.1801, 0.4, 1.244), (-0.1819, 0.389, 1.262), (-0.0003112, 0.3885, 1.285), (5.275e-06, 0.4, 1.269), (0.1801, 0.4, 1.244), (0.1819, 0.3891, 1.262), (0.1819, -0.389, 1.262), (0.1801, -0.4, 1.244), (0.0003216, -0.3885, 1.285), (5.126e-06, -0.4, 1.269), (-0.1801, -0.4, 1.244), (-0.1819, -0.3891, 1.262), (-0.2723, -0.2599, 1.262), (-0.28, -0.2573, 1.244), (-0.272, -0.0004468, 1.285), (-0.28, 5.305e-06, 1.269), (-0.28, 0.2573, 1.244), (-0.2724, 0.2599, 1.262), (0.28, -0.2573, 1.244), (0.2723, -0.2599, 1.262), (0.28, 5.037e-06, 1.269), (0.272, -0.0004471, 1.285), (0.2724, 0.2599, 1.262), (0.28, 0.2573, 1.244), (-0.2619, -0.4, 0.03377), (0.28, 0.3741, 0.03377), (0.28, -0.3741, 0.03377), (0.28, -0.3741, 1.171), (0.2619, -0.4, 1.171), (0.2619, -0.4, 0.03377), (-0.28, 0.3741, 0.03377), (-0.2619, -0.4, 1.171), (-0.28, -0.3741, 1.171), (-0.28, -0.3741, 0.03377), (0.2619, 0.4, 0.03377), (-0.28, 0.3741, 1.171), (-0.2619, 0.4, 1.171), (-0.2619, 0.4, 0.03377), (0.2619, 0.4, 1.171), (0.28, 0.3741, 1.171), (5.275e-06, 0.4, 1.246), (-0.1737, 0.4, 1.222), (0.1737, 0.4, 1.222), (-0.28, 0.2482, 1.222), (-0.1737, -0.4, 1.222), (0.28, 0.2482, 1.222), (0.1737, -0.4, 1.222), (5.126e-06, -0.4, 1.246), (-0.28, -0.2481, 1.222), (-0.28, 5.305e-06, 1.246), (0.28, -0.2481, 1.222), (0.28, 5.037e-06, 1.246), (5.275e-06, 0.3013, 1.318), (0.2109, 5.081e-06, 1.318), (5.215e-06, -0.3013, 1.318), (-0.2109, 5.23e-06, 1.318), (0.09632, 0.08211, 1.736), (0.08211, 0.09632, 1.736), (0.08211, -0.09631, 1.736), (0.09632, -0.0821, 1.736), (-0.09631, 0.08211, 1.736), (-0.0821, 0.09632, 1.736), (-0.0821, -0.09631, 1.736), (-0.09631, -0.0821, 1.736), (0.09632, 0.08211, 1.693), (0.09632, 0.08211, 1.64), (0.08211, -0.09631, 1.693), (0.08211, -0.09631, 1.64), (-0.0821, 0.09632, 1.693), (-0.0821, 0.09632, 1.64), (-0.09631, -0.0821, 1.693), (-0.09631, -0.0821, 1.64), (0.08211, 0.09632, 1.64), (0.08211, 0.09632, 1.693), (0.09632, -0.0821, 1.64), (0.09632, -0.0821, 1.693), (-0.09631, 0.08211, 1.64), (-0.09631, 0.08211, 1.693), (-0.0821, -0.09631, 1.64), (-0.0821, -0.09631, 1.693), (0.102, 0.08699, 1.69), (0.102, 0.08699, 1.644), (0.08699, -0.102, 1.69), (0.08699, -0.102, 1.644), (-0.08698, 0.102, 1.69), (-0.08698, 0.102, 1.644), (-0.102, -0.08698, 1.69), (-0.102, -0.08698, 1.644), (0.08699, 0.102, 1.644), (0.08699, 0.102, 1.69), (0.102, -0.08698, 1.644), (0.102, -0.08698, 1.69), (-0.102, 0.08699, 1.644), (-0.102, 0.08699, 1.69), (-0.08698, -0.102, 1.644), (-0.08698, -0.102, 1.69), (-0.1839, 0.2323, 1.311), (0.1731, 0.245, 1.311), (-0.1839, -0.2323, 1.311), (0.1731, -0.245, 1.311), (0.1839, -0.2323, 1.311), (-0.1731, -0.245, 1.311), (-0.1731, 0.245, 1.311), (0.1839, 0.2323, 1.311), (0.06244, -0.07324, 1.743), (0.07325, -0.06244, 1.743), (0.07325, 0.06244, 1.743), (0.06244, 0.07325, 1.743), (-0.06243, -0.07324, 1.743), (-0.07324, -0.06244, 1.743), (-0.07324, 0.06244, 1.743), (-0.06243, 0.07325, 1.743), (0.09379, -0.0794, 1.745), (0.07941, 0.09379, 1.745), (-0.07583, 0.06343, 1.745), (0.09379, 0.07941, 1.745), (-0.06342, -0.07583, 1.745), (-0.07583, -0.06342, 1.745), (-0.0794, 0.09379, 1.745), (0.06343, -0.07583, 1.745), (0.07421, 0.1085, 1.411), (0.08705, 0.09247, 1.411), (-0.0742, 0.1085, 1.411), (-0.08704, 0.09247, 1.411), (-0.08704, -0.09246, 1.411), (-0.0742, -0.1085, 1.411), (0.08705, -0.09246, 1.411), (0.07421, -0.1085, 1.411), (-0.2497, -0.332, 1.229), (0.2391, -0.3455, 1.229), (0.248, 0.3653, 1.166), (0.2557, 0.3543, 1.166), (-0.248, 0.3653, 1.166), (-0.2391, 0.3455, 1.229), (0.2497, 0.332, 1.229), (-0.2557, 0.3543, 1.166), (0.2497, -0.332, 1.229), (-0.2391, -0.3455, 1.229), (-0.248, -0.3653, 1.166), (-0.2557, -0.3543, 1.166), (0.248, -0.3653, 1.166), (0.2391, 0.3455, 1.229), (-0.2497, 0.332, 1.229), (0.2557, -0.3543, 1.166), (0.248, 0.3653, 0.06887), (0.248, 0.3543, 0.05745), (0.2557, 0.3543, 0.06887), (-0.248, 0.3653, 0.06887), (-0.2557, 0.3543, 0.06887), (-0.248, 0.3543, 0.05745), (-0.2557, -0.3543, 0.06887), (-0.248, -0.3653, 0.06887), (-0.248, -0.3543, 0.05745), (0.248, -0.3543, 0.05745), (0.248, -0.3653, 0.06887), (0.2557, -0.3543, 0.06887), (0.1502, 0.1904, 1.349), (-0.1502, -0.1904, 1.349), (0.1374, -0.2058, 1.349), (-0.1374, 0.2058, 1.349), (-0.1374, -0.2058, 1.349), (0.1502, -0.1904, 1.349), (0.1374, 0.2058, 1.349), (-0.1502, 0.1904, 1.349), (-0.06243, -0.07324, 1.487), (0.07325, -0.06244, 1.487), (-0.07324, 0.06244, 1.487), (-0.07324, -0.06244, 1.487), (0.06244, 0.07325, 1.487), (-0.06243, 0.07325, 1.487), (0.06244, -0.07324, 1.487), (0.07325, 0.06244, 1.487), (0.2597, 0.3751, 0.0), (-0.2597, 0.3751, 0.0), (-0.2597, -0.3751, 0.0), (0.2597, -0.3751, 0.0), (-0.1955, -0.3006, 0.0), (0.1955, -0.3006, 0.0), (0.1955, 0.3006, 0.0), (-0.1955, 0.3006, 0.0), (-0.1779, -0.2808, 0.02108), (0.1779, -0.2808, 0.02108), (0.1779, 0.2808, 0.02108), (-0.1779, 0.2808, 0.02108), (-0.06243, -0.07324, 1.735), (0.07325, -0.06244, 1.735), (-0.07324, 0.06244, 1.735), (0.06244, 0.07325, 1.735), (-0.07324, -0.06244, 1.735), (-0.06243, 0.07325, 1.735), (0.06244, -0.07324, 1.735), (0.07325, 0.06244, 1.735), (0.09632, 0.08211, 1.633), (0.08211, -0.09631, 1.633), (-0.0821, 0.09632, 1.633), (-0.09631, -0.0821, 1.633), (0.08211, 0.09632, 1.633), (0.09632, -0.0821, 1.633), (-0.09631, 0.08211, 1.633), (-0.0821, -0.09631, 1.633), (0.08211, 0.09632, 1.699), (0.09632, -0.0821, 1.699), (-0.09631, 0.08211, 1.699), (-0.0821, -0.09631, 1.699), (0.09632, 0.08211, 1.699), (0.08211, -0.09631, 1.699), (-0.0821, 0.09632, 1.699), (-0.09631, -0.0821, 1.699), (0.102, 0.08699, 1.685), (0.08699, -0.102, 1.685), (-0.08698, 0.102, 1.685), (-0.102, -0.08698, 1.685), (0.08699, 0.102, 1.685), (0.102, -0.08698, 1.685), (-0.102, 0.08699, 1.685), (-0.08698, -0.102, 1.685), (0.102, 0.08699, 1.649), (0.08699, -0.102, 1.649), (-0.08698, 0.102, 1.649), (-0.102, -0.08698, 1.649), (0.08699, 0.102, 1.649), (0.102, -0.08698, 1.649), (-0.102, 0.08699, 1.649), (-0.08698, -0.102, 1.649), (0.206, 0.313, 0.0), (-0.2059, 0.313, 0.0), (0.206, -0.313, 0.0), (-0.2059, -0.313, 0.0), (-0.1779, -0.2808, 0.02108), (0.1779, -0.2808, 0.02108), (0.1779, 0.2808, 0.02108), (-0.1779, 0.2808, 0.02108), (-0.1675, -0.269, 0.02108), (0.1675, -0.269, 0.02108), (0.1675, 0.2691, 0.02108), (-0.1675, 0.2691, 0.02108), (5.305e-06, 5.126e-06, 0.02108), (5.29e-06, 4.858e-06, 0.05745)], [], [(1, 15, 104, 105), (39, 36, 195, 192), (22, 44, 77), (51, 128, 49), (59, 52, 28, 30), (35, 33, 61, 62), (29, 34, 63, 64), (188, 191, 42, 37), (41, 38, 193, 190), (189, 194, 40, 43), (45, 21, 93), (54, 130, 84), (78, 44, 128), (55, 97, 129), (45, 131, 47), (30, 28, 65, 66), (53, 48, 34, 29), (47, 58, 31, 32), (32, 31, 67, 60), (49, 46, 33, 35), (133, 137, 68, 72), (138, 134, 75, 71), (135, 132, 73, 74), (95, 55, 13), (136, 139, 70, 69), (16, 89, 124, 108), (3, 6, 249, 250), (57, 18, 87), (88, 56, 90), (97, 55, 95), (19, 56, 88), (84, 82, 54), (81, 78, 51), (87, 84, 57), (54, 82, 14), (98, 50, 97), (93, 90, 45), (77, 44, 78), (27, 50, 98), (57, 130, 59), (55, 129, 53), (51, 26, 81), (90, 56, 131), (0, 1, 2), (3, 4, 5), (6, 7, 8), (9, 10, 11), (12, 13, 14, 15), (16, 17, 18, 19), (20, 21, 22, 23), (24, 25, 26, 27), (0, 12, 15, 1), (4, 17, 16, 5), (7, 20, 23, 8), (11, 25, 24, 9), (77, 78, 79, 76), (8, 11, 10, 6), (47, 32, 33, 46), (59, 30, 31, 58), (41, 190, 40, 194), (63, 34, 35, 62), (65, 28, 29, 64), (39, 192, 193, 38), (45, 47, 46, 44), (34, 48, 49, 35), (48, 50, 51, 49), (28, 52, 53, 29), (52, 54, 55, 53), (57, 59, 58, 56), (22, 77, 76, 23), (18, 57, 56, 19), (21, 45, 44, 22), (50, 27, 26, 51), (4, 3, 2, 1), (54, 14, 13, 55), (81, 26, 25, 80), (93, 21, 20, 92), (32, 60, 61, 33), (268, 63, 62, 272), (269, 65, 64, 273), (30, 66, 67, 31), (136, 69, 68, 137), (138, 71, 70, 139), (191, 73, 72, 189), (36, 75, 74, 188), (87, 18, 17, 86), (99, 24, 27, 98), (78, 81, 80, 79), (14, 82, 83, 15), (82, 84, 85, 83), (84, 87, 86, 85), (2, 10, 9, 0), (5, 7, 6, 3), (19, 88, 89, 16), (88, 90, 91, 89), (90, 93, 92, 91), (12, 94, 95, 13), (94, 96, 97, 95), (96, 99, 98, 97), (79, 80, 118, 116), (117, 116, 118, 114, 110, 113, 112), (104, 122, 123, 120, 107, 100, 105), (124, 125, 119, 111, 106, 109, 108), (102, 101, 115, 121, 127, 126, 103), (15, 83, 122, 104), (89, 91, 125, 124), (76, 79, 116, 117), (5, 109, 106, 7), (4, 1, 105, 100), (17, 4, 100, 107), (91, 92, 119, 125), (5, 16, 108, 109), (83, 85, 123, 122), (94, 12, 103, 126), (80, 25, 114, 118), (85, 86, 120, 123), (8, 113, 110, 11), (0, 9, 101, 102), (86, 17, 107, 120), (96, 94, 126, 127), (20, 7, 106, 111), (92, 20, 111, 119), (24, 99, 121, 115), (8, 23, 112, 113), (25, 11, 110, 114), (99, 96, 127, 121), (9, 24, 115, 101), (23, 76, 117, 112), (12, 0, 102, 103), (128, 51, 78), (49, 128, 46), (46, 128, 44), (129, 97, 50), (53, 129, 48), (48, 129, 50), (59, 130, 52), (52, 130, 54), (84, 130, 57), (131, 45, 90), (47, 131, 58), (58, 131, 56), (279, 138, 139, 283), (278, 136, 137, 282), (75, 134, 135, 74), (73, 132, 133, 72), (278, 283, 139, 136), (277, 280, 132, 135), (279, 281, 134, 138), (276, 282, 137, 133), (272, 270, 145, 148), (152, 147, 163, 168), (275, 269, 143, 154), (143, 150, 166, 159), (273, 268, 141, 150), (140, 151, 167, 156), (274, 271, 147, 152), (151, 142, 158, 167), (274, 152, 145, 270), (150, 141, 157, 166), (275, 154, 147, 271), (155, 146, 162, 171), (281, 142, 151, 277), (142, 155, 171, 158), (280, 140, 149, 276), (147, 154, 170, 163), (288, 286, 160, 165), (291, 285, 158, 171), (289, 284, 156, 167), (290, 287, 162, 169), (290, 169, 160, 286), (291, 171, 162, 287), (293, 159, 166, 297), (292, 157, 164, 296), (149, 140, 156, 165), (146, 153, 169, 162), (148, 145, 161, 164), (141, 148, 164, 157), (145, 152, 168, 161), (144, 149, 165, 160), (153, 144, 160, 169), (154, 143, 159, 170), (210, 212, 219, 207), (232, 238, 196, 197), (239, 199, 198, 235), (224, 226, 215, 211), (220, 206, 207, 222), (227, 214, 215, 226), (223, 220, 221, 225), (207, 206, 217, 210), (233, 236, 201, 200), (262, 186, 187, 265), (42, 182, 183, 43), (204, 218, 211, 215), (245, 244, 196, 198), (179, 176, 212, 210), (243, 242, 199, 200), (215, 214, 213, 204), (220, 223, 208, 206), (230, 216, 214, 227), (246, 240, 201, 203), (227, 228, 229, 230), (222, 207, 219, 231), (246, 203, 202, 241), (210, 217, 173, 179), (211, 218, 209, 208), (222, 221, 220), (228, 227, 226), (219, 212, 205, 216), (237, 202, 203, 234), (225, 224, 223), (231, 230, 229), (247, 241, 202, 197), (234, 236, 177, 175), (229, 221, 222, 231), (195, 180, 181, 37), (217, 206, 208, 209), (247, 197, 196, 244), (226, 224, 225, 228), (173, 217, 209, 178), (232, 237, 176, 179), (231, 219, 216, 230), (224, 211, 208, 223), (221, 229, 313), (186, 185, 193, 190), (233, 239, 172, 174), (260, 184, 185, 264), (184, 192, 193, 185), (212, 176, 175, 205), (186, 190, 40, 187), (174, 172, 218, 204), (218, 172, 178, 209), (183, 187, 40, 43), (184, 180, 195, 192), (238, 173, 178, 235), (181, 182, 42, 37), (204, 213, 177, 174), (196, 238, 235, 198), (175, 177, 213, 205), (205, 213, 214, 216), (200, 199, 239, 233), (197, 202, 237, 232), (203, 201, 236, 234), (176, 237, 234, 175), (174, 177, 236, 233), (172, 239, 235, 178), (179, 173, 238, 232), (201, 240, 243, 200), (267, 247, 244, 263), (267, 261, 241, 247), (266, 246, 241, 261), (266, 260, 240, 246), (264, 262, 242, 243), (265, 263, 244, 245), (199, 242, 245, 198), (195, 36, 188, 37), (42, 191, 189, 43), (71, 39, 38, 70), (69, 41, 194, 68), (72, 68, 194, 189), (69, 70, 38, 41), (74, 73, 191, 188), (71, 75, 36, 39), (301, 300, 254, 255), (2, 3, 250, 251), (6, 10, 248, 249), (10, 2, 251, 248), (252, 255, 259, 256), (300, 302, 253, 254), (302, 303, 252, 253), (303, 301, 255, 252), (258, 257, 305, 306), (255, 254, 258, 259), (254, 253, 257, 258), (253, 252, 256, 257), (187, 183, 263, 265), (185, 186, 262, 264), (180, 184, 260, 266), (180, 266, 261, 181), (182, 181, 261, 267), (182, 267, 263, 183), (240, 260, 264, 243), (242, 262, 265, 245), (66, 275, 271, 67), (60, 274, 270, 61), (60, 67, 271, 274), (64, 63, 268, 273), (66, 65, 269, 275), (62, 61, 270, 272), (143, 269, 273, 150), (141, 268, 272, 148), (132, 280, 276, 133), (134, 281, 277, 135), (149, 144, 282, 276), (155, 142, 281, 279), (151, 140, 280, 277), (153, 146, 283, 278), (153, 278, 282, 144), (155, 279, 283, 146), (156, 284, 288, 165), (158, 285, 289, 167), (299, 291, 287, 295), (298, 290, 286, 294), (298, 295, 287, 290), (297, 292, 284, 289), (299, 293, 285, 291), (296, 294, 286, 288), (164, 161, 294, 296), (170, 159, 293, 299), (166, 157, 292, 297), (168, 163, 295, 298), (168, 298, 294, 161), (170, 299, 295, 163), (284, 292, 296, 288), (285, 293, 297, 289), (250, 249, 301, 303), (251, 250, 303, 302), (248, 251, 302, 300), (249, 248, 300, 301), (306, 305, 309, 310), (257, 256, 304, 305), (256, 259, 307, 304), (259, 258, 306, 307), (308, 311, 312), (305, 304, 308, 309), (304, 307, 311, 308), (307, 306, 310, 311), (311, 310, 312), (310, 309, 312), (309, 308, 312), (229, 228, 313), (228, 225, 313), (225, 221, 313)])
me_cube.polygons.foreach_set('use_smooth', [True] * 332)
me_cube.materials.append(mat_material)
me_cube.use_remesh_preserve_volume = False
me_cube.use_remesh_preserve_attributes = False
me_cube.use_mirror_vertex_groups = False
me_cube.update()

# ---- objects
ob_ucx_exit_01 = bpy.data.objects.new('UCX_Exit_01', me_cube_008)
ob_exit = bpy.data.objects.new('Exit', me_cube_007)
ob_neckexit = bpy.data.objects.new('NeckExit', me_cube_006)
ob_label = bpy.data.objects.new('Label', me_cube_004)
ob_liquid = bpy.data.objects.new('Liquid', me_cube_001)
ob_container = bpy.data.objects.new('Container', me_cube)

# ---- transforms, parenting, visibility, modifiers, constraints
ob_ucx_exit_01.location = (0.0, 0.0, 0.0)
ob_ucx_exit_01.lock_rotations_4d = False
ob_ucx_exit_01.empty_display_type = 'ARROWS'
ob_ucx_exit_01.lineart.crease_threshold = 0.0
ob_exit.location = (0.0, 0.0, 0.0)
ob_exit.lock_rotations_4d = False
ob_exit.empty_display_type = 'ARROWS'
ob_exit.lineart.crease_threshold = 0.0
ob_neckexit.location = (0.0, 0.0, 0.0)
ob_neckexit.lock_rotations_4d = False
ob_neckexit.empty_display_type = 'ARROWS'
ob_neckexit.lineart.crease_threshold = 0.0
ob_label.location = (0.0, 0.0, 0.0)
ob_label.lock_rotations_4d = False
ob_label.empty_display_type = 'ARROWS'
ob_label.lineart.crease_threshold = 0.0
ob_liquid.location = (0.0, 0.0, 0.0)
ob_liquid.lock_rotations_4d = False
ob_liquid.empty_display_type = 'ARROWS'
ob_liquid.lineart.crease_threshold = 0.0
ob_container.location = (0.0, 0.0, 0.0)
ob_container.lock_rotations_4d = False
ob_container.empty_display_type = 'ARROWS'
ob_container.lineart.crease_threshold = 0.0

# ---- collection membership
col_collection_1.objects.link(ob_ucx_exit_01)
col_collection_1.objects.link(ob_exit)
col_collection_1.objects.link(ob_neckexit)
col_collection_1.objects.link(ob_label)
col_collection_1.objects.link(ob_liquid)
col_collection_1.objects.link(ob_container)

# ---- scene / render settings (as saved in the file)
scene.frame_start = 1; scene.frame_end = 250; scene.frame_set(4)
scene.render.engine = 'BLENDER_EEVEE_NEXT'
scene.render.resolution_percentage = 50
scene.render.dither_intensity = 0.0
scene.cycles.use_denoising = False
scene.cycles.samples = 128
scene.cycles.sampling_pattern = 'TABULATED_SOBOL'
scene.cycles.use_adaptive_sampling = False
scene.cycles.use_light_tree = False
scene.cycles.blur_glossy = 0.0
scene.cycles.sample_clamp_indirect = 0.0
scene.view_settings.view_transform = 'Standard'
scene.unit_settings.scale_length = 0.1
bpy.context.view_layer.update()

# ---- added for rendering (the .blend has no active camera and no usable light): camera, sun
cam_auto = bpy.data.cameras.new('AutoCamera')
cam_auto.lens = 50.0
cam_auto.sensor_width = 36.0
cam_auto.clip_end = 1000.0
ob_auto_camera = bpy.data.objects.new('AutoCamera', cam_auto)
scene.collection.objects.link(ob_auto_camera)
ob_auto_camera.location = (1.85706, -2.22846, 2.35803)
ob_auto_camera.rotation_euler = (1.09748, -7.21219e-08, 0.694738)
scene.camera = ob_auto_camera
light_auto_sun = bpy.data.lights.new('AutoSun', 'SUN')
light_auto_sun.energy = 3.0
light_auto_sun.angle = 0.0523599
ob_auto_sun = bpy.data.objects.new('AutoSun', light_auto_sun)
scene.collection.objects.link(ob_auto_sun)
ob_auto_sun.rotation_euler = (0.872665, 0.174533, 0.523599)
bpy.context.view_layer.update()
